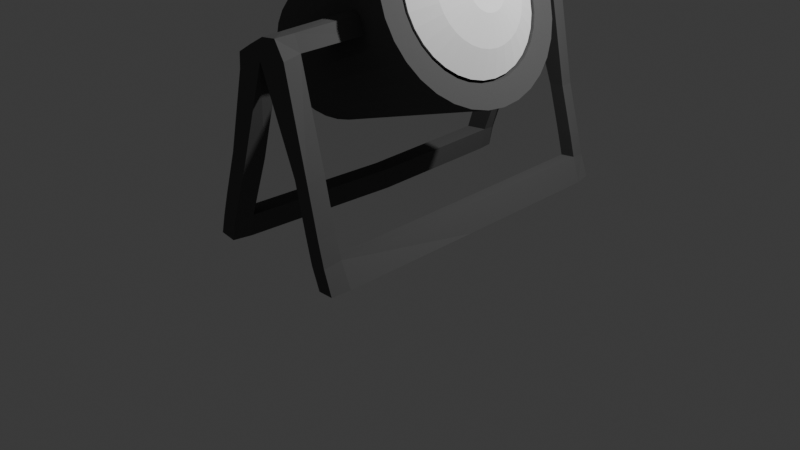 # Source: Light.blend  (saved by Blender 4.1.24; exported with 4.5.12 LTS)
import bpy
from mathutils import Matrix  # noqa: F401  (used for matrix-valued properties, if any)

bpy.ops.wm.read_factory_settings(use_empty=True)
scene = bpy.context.scene
scene.name = 'Scene'

# ---- collections
col_collection = bpy.data.collections.new('Collection'); scene.collection.children.link(col_collection)

# ---- materials (node trees are filled in below, after node groups)
mat_material_001 = bpy.data.materials.new('Material.001')
mat_material_001.use_transparent_shadow = False
mat_material_001.diffuse_color = (0.1164, 0.1164, 0.1164, 1.0)
mat_material_002 = bpy.data.materials.new('Material.002')
mat_material_002.use_transparent_shadow = False
mat_material_002.diffuse_color = (1.0, 1.0, 1.0, 1.0)
mat_material_002.roughness = 0.0
mat_material_002.specular_intensity = 0.0

# ---- material node trees

# ---- world
world_world = bpy.data.worlds.new('World'); scene.world = world_world
world_world.use_nodes = True; world_world.node_tree.nodes.clear()
_N = world_world.node_tree.nodes; _L = world_world.node_tree.links
n0 = _N.new('ShaderNodeOutputWorld'); n0.name = 'World Output'; n0.location = (300, 300)
n1 = _N.new('ShaderNodeBackground'); n1.name = 'Background'; n1.location = (10, 300)
n1.inputs[0].default_value = (0.05088, 0.05088, 0.05088, 1.0)
_L.new(n1.outputs[0], n0.inputs[0])
n0.is_active_output = True
world_world.color = (0.05088, 0.05088, 0.05088)
world_world.use_sun_shadow = False
world_world.sun_shadow_jitter_overblur = 0.0

# ---- cameras
cam_camera = bpy.data.cameras.new('Camera')
cam_camera.clip_end = 100.0
cam_camera.ortho_scale = 7.314

# ---- lights
light_light = bpy.data.lights.new('Light', 'POINT')
light_light.transmission_factor = 0.0
light_light.energy = 1000.0
light_light.shadow_soft_size = 0.1
light_light.shadow_maximum_resolution = 0.006
light_light.use_absolute_resolution = True

# ---- meshes
me_cylinder = bpy.data.meshes.new('Cylinder')
me_cylinder.from_pydata([(-1.804, 0.7137, -0.1058), (-1.804, 0.7715, 1.894), (-1.665, 0.7, -0.1058), (-1.654, 0.7566, 1.894), (-1.531, 0.6594, -0.1058), (-1.509, 0.7127, 1.894), (-1.408, 0.5935, -0.1058), (-1.376, 0.6415, 1.894), (-1.3, 0.5047, -0.1058), (-1.259, 0.5455, 1.894), (-1.211, 0.3965, -0.1058), (-1.163, 0.4286, 1.894), (-1.145, 0.2731, -0.1058), (-1.092, 0.2952, 1.894), (-1.104, 0.1392, -0.1058), (-1.048, 0.1505, 1.894), (-1.091, 4.266e-09, -0.1058), (-1.033, 0.0, 1.894), (-1.104, -0.1392, -0.1058), (-1.048, -0.1505, 1.894), (-1.145, -0.2731, -0.1058), (-1.092, -0.2952, 1.894), (-1.211, -0.3965, -0.1058), (-1.163, -0.4286, 1.894), (-1.3, -0.5047, -0.1058), (-1.259, -0.5455, 1.894), (-1.408, -0.5935, -0.1058), (-1.376, -0.6415, 1.894), (-1.531, -0.6594, -0.1058), (-1.509, -0.7127, 1.894), (-1.665, -0.7, -0.1058), (-1.654, -0.7566, 1.894), (-1.804, -0.7137, -0.1058), (-1.804, -0.7715, 1.894), (-1.944, -0.7, -0.1058), (-1.955, -0.7566, 1.894), (-2.077, -0.6594, -0.1058), (-2.1, -0.7127, 1.894), (-2.201, -0.5935, -0.1058), (-2.233, -0.6415, 1.894), (-2.309, -0.5047, -0.1058), (-2.35, -0.5455, 1.894), (-2.398, -0.3965, -0.1058), (-2.446, -0.4286, 1.894), (-2.464, -0.2731, -0.1058), (-2.517, -0.2952, 1.894), (-2.504, -0.1392, -0.1058), (-2.561, -0.1505, 1.894), (-2.518, 4.266e-09, -0.1058), (-2.576, 0.0, 1.894), (-2.504, 0.1392, -0.1058), (-2.561, 0.1505, 1.894), (-2.464, 0.2731, -0.1058), (-2.517, 0.2952, 1.894), (-2.398, 0.3965, -0.1058), (-2.446, 0.4286, 1.894), (-2.309, 0.5047, -0.1058), (-2.35, 0.5455, 1.894), (-2.201, 0.5935, -0.1058), (-2.233, 0.6415, 1.894), (-2.077, 0.6594, -0.1058), (-2.1, 0.7127, 1.894), (-1.944, 0.7, -0.1058), (-1.955, 0.7566, 1.894), (-1.804, 0.8573, 0.8974), (-1.637, 0.8409, 0.8974), (-1.476, 0.7921, 0.8974), (-1.328, 0.7128, 0.8974), (-1.198, 0.6062, 0.8974), (-1.091, 0.4763, 0.8974), (-1.012, 0.3281, 0.8974), (-0.9634, 0.1673, 0.8974), (-0.947, 2.126e-09, 0.8974), (-0.9634, -0.1673, 0.8974), (-1.012, -0.3281, 0.8974), (-1.091, -0.4763, 0.8974), (-1.198, -0.6062, 0.8974), (-1.328, -0.7128, 0.8974), (-1.476, -0.7921, 0.8974), (-1.637, -0.8409, 0.8974), (-1.804, -0.8573, 0.8974), (-1.972, -0.8409, 0.8974), (-2.132, -0.7921, 0.8974), (-2.281, -0.7128, 0.8974), (-2.411, -0.6062, 0.8974), (-2.517, -0.4763, 0.8974), (-2.596, -0.3281, 0.8974), (-2.645, -0.1673, 0.8974), (-2.662, 2.126e-09, 0.8974), (-2.645, 0.1673, 0.8974), (-2.596, 0.3281, 0.8974), (-2.517, 0.4763, 0.8974), (-2.411, 0.6062, 0.8974), (-2.281, 0.7128, 0.8974), (-2.132, 0.7921, 0.8974), (-1.972, 0.8409, 0.8974), (-1.651, 0.7704, 0.3958), (-1.504, 0.7257, 0.3958), (-1.368, 0.6531, 0.3958), (-1.249, 0.5555, 0.3958), (-1.151, 0.4364, 0.3958), (-1.079, 0.3006, 0.3958), (-1.034, 0.1532, 0.3958), (-1.019, 3.196e-09, 0.3958), (-1.034, -0.1532, 0.3958), (-1.079, -0.3006, 0.3958), (-1.151, -0.4364, 0.3958), (-1.249, -0.5555, 0.3958), (-1.368, -0.6531, 0.3958), (-1.504, -0.7257, 0.3958), (-1.651, -0.7704, 0.3958), (-1.804, -0.7855, 0.3958), (-1.958, -0.7704, 0.3958), (-2.105, -0.7257, 0.3958), (-2.241, -0.6531, 0.3958), (-2.36, -0.5555, 0.3958), (-2.457, -0.4364, 0.3958), (-2.53, -0.3006, 0.3958), (-2.575, -0.1532, 0.3958), (-2.59, 3.196e-09, 0.3958), (-2.575, 0.1532, 0.3958), (-2.53, 0.3006, 0.3958), (-2.457, 0.4364, 0.3958), (-2.36, 0.5555, 0.3958), (-2.241, 0.6531, 0.3958), (-2.105, 0.7257, 0.3958), (-1.958, 0.7704, 0.3958), (-1.804, 0.7855, 0.3958), (-1.804, 0.9287, 1.396), (-1.623, 0.9108, 1.396), (-1.449, 0.858, 1.396), (-1.288, 0.7722, 1.396), (-1.148, 0.6567, 1.396), (-1.032, 0.5159, 1.396), (-0.9463, 0.3554, 1.396), (-0.8935, 0.1812, 1.396), (-0.8756, 1.063e-09, 1.396), (-0.8935, -0.1812, 1.396), (-0.9463, -0.3554, 1.396), (-1.032, -0.5159, 1.396), (-1.148, -0.6567, 1.396), (-1.288, -0.7722, 1.396), (-1.449, -0.858, 1.396), (-1.623, -0.9108, 1.396), (-1.804, -0.9287, 1.396), (-1.985, -0.9108, 1.396), (-2.16, -0.858, 1.396), (-2.32, -0.7722, 1.396), (-2.461, -0.6567, 1.396), (-2.576, -0.5159, 1.396), (-2.662, -0.3554, 1.396), (-2.715, -0.1812, 1.396), (-2.733, 1.063e-09, 1.396), (-2.715, 0.1812, 1.396), (-2.662, 0.3554, 1.396), (-2.576, 0.5159, 1.396), (-2.461, 0.6567, 1.396), (-2.32, 0.7722, 1.396), (-2.16, 0.858, 1.396), (-1.985, 0.9108, 1.396), (-1.96, 1.673, 1.24), (-1.946, 1.616, 0.7412), (-1.801, 1.629, 0.6963), (-1.814, 1.673, 1.045), (-1.805, -1.55, 1.115), (-1.814, -1.497, 0.7236), (-1.973, -1.55, 1.267), (-1.959, -1.48, 0.7685), (-1.609, 0.9808, 1.894), (-1.804, 1.0, 1.894), (-1.422, 0.9239, 1.894), (-1.249, 0.8315, 1.894), (-1.097, 0.7071, 1.894), (-0.9728, 0.5556, 1.894), (-0.8804, 0.3827, 1.894), (-0.8235, 0.1951, 1.894), (-0.8043, 0.0, 1.894), (-0.8235, -0.1951, 1.894), (-0.8804, -0.3827, 1.894), (-0.9728, -0.5556, 1.894), (-1.097, -0.7071, 1.894), (-1.249, -0.8315, 1.894), (-1.422, -0.9239, 1.894), (-1.609, -0.9808, 1.894), (-1.804, -1.0, 1.894), (-1.999, -0.9808, 1.894), (-2.187, -0.9239, 1.894), (-2.36, -0.8315, 1.894), (-2.511, -0.7071, 1.894), (-2.636, -0.5556, 1.894), (-2.728, -0.3827, 1.894), (-2.785, -0.1951, 1.894), (-2.804, 0.0, 1.894), (-2.785, 0.1951, 1.894), (-2.728, 0.3827, 1.894), (-2.636, 0.5556, 1.894), (-2.511, 0.7071, 1.894), (-2.36, 0.8315, 1.894), (-2.187, 0.9239, 1.894), (-1.999, 0.9808, 1.894), (-1.716, 0.4432, 1.341), (-1.804, 0.4519, 1.341), (-1.631, 0.4175, 1.341), (-1.553, 0.3757, 1.341), (-1.485, 0.3195, 1.341), (-1.429, 0.2511, 1.341), (-1.387, 0.1729, 1.341), (-1.361, 0.08816, 1.341), (-1.352, 2.955e-09, 1.341), (-1.361, -0.08816, 1.341), (-1.387, -0.1729, 1.341), (-1.429, -0.2511, 1.341), (-1.485, -0.3195, 1.341), (-1.553, -0.3757, 1.341), (-1.631, -0.4175, 1.341), (-1.716, -0.4432, 1.341), (-1.804, -0.4519, 1.341), (-1.892, -0.4432, 1.341), (-1.977, -0.4175, 1.341), (-2.055, -0.3757, 1.341), (-2.124, -0.3195, 1.341), (-2.18, -0.2511, 1.341), (-2.222, -0.1729, 1.341), (-2.248, -0.08816, 1.341), (-2.256, 2.955e-09, 1.341), (-2.248, 0.08816, 1.341), (-2.222, 0.1729, 1.341), (-2.18, 0.2511, 1.341), (-2.124, 0.3195, 1.341), (-2.055, 0.3757, 1.341), (-1.977, 0.4175, 1.341), (-1.892, 0.4432, 1.341), (-1.704, 0.5024, 1.341), (-1.804, 0.5122, 1.341), (-1.608, 0.4733, 1.341), (-1.52, 0.4259, 1.341), (-1.442, 0.3622, 1.341), (-1.378, 0.2846, 1.341), (-1.331, 0.196, 1.341), (-1.302, 0.09993, 1.341), (-1.292, 2.504e-09, 1.341), (-1.302, -0.09993, 1.341), (-1.331, -0.196, 1.341), (-1.378, -0.2846, 1.341), (-1.442, -0.3622, 1.341), (-1.52, -0.4259, 1.341), (-1.608, -0.4733, 1.341), (-1.704, -0.5024, 1.341), (-1.804, -0.5122, 1.341), (-1.904, -0.5024, 1.341), (-2.0, -0.4733, 1.341), (-2.089, -0.4259, 1.341), (-2.166, -0.3622, 1.341), (-2.23, -0.2846, 1.341), (-2.278, -0.196, 1.341), (-2.307, -0.09993, 1.341), (-2.317, 2.504e-09, 1.341), (-2.307, 0.09993, 1.341), (-2.278, 0.196, 1.341), (-2.23, 0.2846, 1.341), (-2.166, 0.3622, 1.341), (-2.089, 0.4259, 1.341), (-2.0, 0.4733, 1.341), (-1.904, 0.5024, 1.341), (-1.764, 0.1977, 2.105), (-1.803, 0.2016, 2.105), (-1.726, 0.1863, 2.105), (-1.691, 0.1676, 2.105), (-1.661, 0.1426, 2.105), (-1.636, 0.112, 2.105), (-1.617, 0.07715, 2.105), (-1.606, 0.03933, 2.105), (-1.602, 1.754e-09, 2.105), (-1.606, -0.03933, 2.105), (-1.617, -0.07715, 2.105), (-1.636, -0.112, 2.105), (-1.661, -0.1426, 2.105), (-1.691, -0.1676, 2.105), (-1.726, -0.1863, 2.105), (-1.764, -0.1977, 2.105), (-1.803, -0.2016, 2.105), (-1.843, -0.1977, 2.105), (-1.88, -0.1863, 2.105), (-1.915, -0.1676, 2.105), (-1.946, -0.1426, 2.105), (-1.971, -0.112, 2.105), (-1.99, -0.07715, 2.105), (-2.001, -0.03933, 2.105), (-2.005, 3.147e-09, 2.105), (-2.001, 0.03933, 2.105), (-1.99, 0.07715, 2.105), (-1.971, 0.112, 2.105), (-1.946, 0.1426, 2.105), (-1.915, 0.1676, 2.105), (-1.88, 0.1863, 2.105), (-1.843, 0.1977, 2.105), (-1.66, 0.7235, 1.89), (-1.804, 0.7377, 1.89), (-1.522, 0.6815, 1.89), (-1.394, 0.6133, 1.89), (-1.283, 0.5216, 1.89), (-1.191, 0.4098, 1.89), (-1.123, 0.2823, 1.89), (-1.081, 0.1439, 1.89), (-1.067, 3.057e-09, 1.89), (-1.081, -0.1439, 1.89), (-1.123, -0.2823, 1.89), (-1.191, -0.4098, 1.89), (-1.283, -0.5216, 1.89), (-1.394, -0.6133, 1.89), (-1.522, -0.6815, 1.89), (-1.66, -0.7235, 1.89), (-1.804, -0.7377, 1.89), (-1.948, -0.7235, 1.89), (-2.087, -0.6815, 1.89), (-2.214, -0.6133, 1.89), (-2.326, -0.5216, 1.89), (-2.418, -0.4098, 1.89), (-2.486, -0.2823, 1.89), (-2.528, -0.1439, 1.89), (-2.542, 3.057e-09, 1.89), (-2.528, 0.1439, 1.89), (-2.486, 0.2823, 1.89), (-2.418, 0.4098, 1.89), (-2.326, 0.5216, 1.89), (-2.214, 0.6133, 1.89), (-2.087, 0.6815, 1.89), (-1.948, 0.7235, 1.89), (-1.705, 0.4813, 2.02), (-1.801, 0.4907, 2.02), (-1.613, 0.4533, 2.02), (-1.528, 0.408, 2.02), (-1.454, 0.347, 2.02), (-1.393, 0.2726, 2.02), (-1.348, 0.1878, 2.02), (-1.32, 0.09573, 2.02), (-1.31, 3.734e-09, 2.02), (-1.32, -0.09573, 2.02), (-1.348, -0.1878, 2.02), (-1.393, -0.2726, 2.02), (-1.454, -0.347, 2.02), (-1.528, -0.408, 2.02), (-1.613, -0.4533, 2.02), (-1.705, -0.4813, 2.02), (-1.801, -0.4907, 2.02), (-1.897, -0.4813, 2.02), (-1.989, -0.4533, 2.02), (-2.074, -0.408, 2.02), (-2.148, -0.347, 2.02), (-2.209, -0.2726, 2.02), (-2.254, -0.1878, 2.02), (-2.282, -0.09573, 2.02), (-2.292, 4.706e-09, 2.02), (-2.282, 0.09573, 2.02), (-2.254, 0.1878, 2.02), (-2.209, 0.2726, 2.02), (-2.148, 0.347, 2.02), (-2.074, 0.408, 2.02), (-1.989, 0.4533, 2.02), (-1.897, 0.4813, 2.02), (-1.793, -1.746, 1.097), (-1.809, -1.692, 0.6921), (-1.968, -1.746, 1.235), (-1.948, -1.676, 0.7473), (-1.953, 1.85, 1.195), (-1.934, 1.793, 0.707), (-1.794, 1.806, 0.6518), (-1.8, 1.85, 1.014), (-0.4378, 1.652, -0.5307), (0.1962, 1.711, 0.7515), (0.2257, -1.545, 0.865), (-0.4509, -1.474, -0.5033), (0.2063, -1.741, 0.8463), (-0.4598, -1.669, -0.5324), (-0.4382, 1.829, -0.5693), (0.1572, 1.888, 0.7279), (-1.147, -1.486, 0.1621), (-1.155, -1.681, 0.1311), (-0.7735, -1.752, 1.043), (-0.779, -1.557, 1.074), (-0.8224, 1.7, 0.9329), (-0.8158, 1.876, 0.8884), (-1.159, 1.818, 0.08849), (-1.146, 1.641, 0.1318), (-0.3145, 1.705, 0.8393), (-0.3079, 1.882, 0.7948), (-0.795, 1.823, -0.2605), (-0.7942, 1.646, -0.2155), (-0.8026, -1.48, -0.1863), (-0.2795, -1.746, 0.9212), (-0.8023, -1.675, -0.2184), (-0.285, -1.551, 0.9528), (-0.6261, -1.477, -0.3595), (-0.02936, -1.744, 0.8667), (-0.6205, -1.672, -0.3911), (-0.03491, -1.548, 0.8983), (-0.07571, 1.708, 0.79), (-0.06908, 1.885, 0.7455), (-0.6163, 1.826, -0.4268), (-0.623, 1.649, -0.3823), (-1.63, 0.8758, 1.147), (-1.463, 0.825, 1.147), (-1.308, 0.7425, 1.147), (-1.173, 0.6314, 1.147), (-1.062, 0.4961, 1.147), (-0.9793, 0.3417, 1.147), (-0.9285, 0.1742, 1.147), (-0.9113, 1.595e-09, 1.147), (-0.9285, -0.1742, 1.147), (-0.9793, -0.3417, 1.147), (-1.062, -0.4961, 1.147), (-1.173, -0.6314, 1.147), (-1.308, -0.7425, 1.147), (-1.463, -0.825, 1.147), (-1.63, -0.8758, 1.147), (-1.804, -0.893, 1.147), (-1.979, -0.8758, 1.147), (-2.146, -0.825, 1.147), (-2.3, -0.7425, 1.147), (-2.436, -0.6314, 1.147), (-2.547, -0.4961, 1.147), (-2.629, -0.3417, 1.147), (-2.68, -0.1742, 1.147), (-2.697, 1.595e-09, 1.147), (-2.68, 0.1742, 1.147), (-2.629, 0.3417, 1.147), (-2.547, 0.4961, 1.147), (-2.436, 0.6314, 1.147), (-2.3, 0.7425, 1.147), (-2.146, 0.825, 1.147), (-1.979, 0.8758, 1.147), (-1.804, 0.893, 1.147), (-1.953, 1.645, 0.9904), (-0.5041, 0.1862, -0.1137), (-0.59, 0.1893, -0.3203), (-1.966, -1.515, 1.018), (-0.4098, 0.1923, -0.4664), (-1.961, -1.711, 0.9862), (-1.946, 1.821, 0.9459), (-0.3113, 0.1891, -0.266), (-0.3393, 1.682, -0.3303), (-0.3524, -1.51, -0.3029), (-0.3692, -1.705, -0.3258), (-0.3476, 1.858, -0.3627), (-1.018, -1.717, 0.3156), (-1.01, -1.521, 0.3466), (-1.009, 1.67, 0.3163), (-1.021, 1.847, 0.273), (-0.686, 1.676, -0.01814), (-0.6869, 1.853, -0.06312), (-0.6942, -1.711, -0.02101), (-0.6944, -1.516, 0.01102), (-0.5343, -1.708, -0.1846), (-0.5398, -1.513, -0.153), (-0.5374, 1.679, -0.1755), (-0.5307, 1.855, -0.22), (-1.904, 1.676, 1.374), (-1.749, 1.684, 1.348), (-1.744, -1.557, 1.412), (-1.917, -1.548, 1.401), (-1.711, -1.757, 1.429), (-1.915, -1.74, 1.383), (-1.901, 1.856, 1.342), (-1.739, 1.871, 1.303), (0.2764, -1.735, 0.9859), (0.2781, -1.539, 1.012), (0.2486, 1.717, 0.8987), (0.2272, 1.894, 0.8676), (0.02306, -1.737, 1.014), (-0.7404, -1.551, 1.193), (-0.02329, 1.714, 0.9371), (-0.7633, 1.883, 1.036), (-0.7211, -1.746, 1.19), (-0.2464, -1.545, 1.072), (-0.77, 1.706, 1.08), (-0.2555, 1.888, 0.942), (-0.2621, 1.711, 0.9865), (-0.01666, 1.891, 0.8926), (-0.227, -1.74, 1.068), (0.003704, -1.542, 1.018), (0.2652, 0.01149, 0.958), (0.2127, 0.005272, 0.8109), (-0.001066, 0.008562, 0.9939), (-0.05349, 0.002345, 0.8468), (-1.925, 0.9102, 1.517), (-1.744, 0.928, 1.517), (-1.744, -0.9293, 1.517), (-1.925, -0.9114, 1.517)], [], [(128, 169, 168, 129), (129, 168, 170, 130), (130, 170, 171, 131), (131, 171, 172, 132), (132, 172, 173, 133), (133, 173, 174, 134), (134, 174, 175, 135), (135, 175, 176, 136), (136, 176, 177, 137), (137, 177, 178, 138), (138, 178, 179, 139), (139, 179, 180, 140), (140, 180, 181, 141), (141, 181, 182, 142), (142, 182, 183, 143), (143, 183, 184, 144), (144, 184, 185, 145), (145, 185, 186, 146), (146, 186, 187, 147), (147, 187, 188, 148), (148, 188, 189, 149), (149, 189, 190, 150), (150, 190, 191, 151), (151, 191, 192, 152), (152, 192, 193, 153), (153, 193, 194, 154), (154, 194, 195, 155), (155, 195, 196, 156), (156, 196, 197, 157), (157, 197, 198, 158), (51, 49, 256, 257), (158, 198, 199, 159), (159, 199, 169, 128), (0, 2, 4, 6, 8, 10, 12, 14, 16, 18, 20, 22, 24, 26, 28, 30, 32, 34, 36, 38, 40, 42, 44, 46, 48, 50, 52, 54, 56, 58, 60, 62), (126, 95, 64, 127), (125, 94, 95, 126), (124, 93, 94, 125), (123, 92, 93, 124), (122, 91, 92, 123), (121, 90, 91, 122), (120, 89, 90, 121), (119, 88, 89, 120), (118, 87, 88, 119), (117, 86, 87, 118), (116, 85, 86, 117), (115, 84, 85, 116), (114, 83, 84, 115), (113, 82, 83, 114), (112, 81, 82, 113), (111, 80, 81, 112), (110, 79, 80, 111), (109, 78, 79, 110), (108, 77, 78, 109), (107, 76, 77, 108), (106, 75, 76, 107), (105, 74, 75, 106), (104, 73, 74, 105), (103, 72, 73, 104), (102, 71, 72, 103), (101, 70, 71, 102), (100, 69, 70, 101), (99, 68, 69, 100), (98, 67, 68, 99), (97, 66, 67, 98), (96, 65, 66, 97), (127, 64, 65, 96), (0, 127, 96, 2), (2, 96, 97, 4), (4, 97, 98, 6), (6, 98, 99, 8), (8, 99, 100, 10), (10, 100, 101, 12), (12, 101, 102, 14), (14, 102, 103, 16), (16, 103, 104, 18), (18, 104, 105, 20), (20, 105, 106, 22), (22, 106, 107, 24), (24, 107, 108, 26), (26, 108, 109, 28), (28, 109, 110, 30), (30, 110, 111, 32), (32, 111, 112, 34), (34, 112, 113, 36), (36, 113, 114, 38), (38, 114, 115, 40), (40, 115, 116, 42), (42, 116, 117, 44), (44, 117, 118, 46), (46, 118, 119, 48), (48, 119, 120, 50), (50, 120, 121, 52), (52, 121, 122, 54), (54, 122, 123, 56), (56, 123, 124, 58), (58, 124, 125, 60), (60, 125, 126, 62), (62, 126, 127, 0), (430, 159, 160, 432), (429, 158, 159, 430), (428, 157, 158, 429), (427, 156, 157, 428), (426, 155, 156, 427), (425, 154, 155, 426), (424, 153, 154, 425), (423, 152, 153, 424), (422, 151, 152, 423), (421, 150, 151, 422), (420, 149, 150, 421), (419, 148, 149, 420), (418, 147, 148, 419), (417, 146, 147, 418), (416, 145, 146, 417), (415, 144, 164), (414, 143, 144, 415), (413, 142, 143, 414), (412, 141, 142, 413), (411, 140, 141, 412), (410, 139, 140, 411), (409, 138, 139, 410), (408, 137, 138, 409), (407, 136, 137, 408), (406, 135, 136, 407), (405, 134, 135, 406), (404, 133, 134, 405), (403, 132, 133, 404), (402, 131, 132, 403), (401, 130, 131, 402), (400, 129, 130, 401), (431, 128, 129, 400), (432, 160, 364, 438), (431, 64, 162, 163), (64, 95, 161, 162), (160, 159, 484, 456), (380, 384, 476, 474), (81, 80, 165, 167), (145, 166, 459, 487), (416, 81, 167, 435), (1, 3, 168, 169), (3, 5, 170, 168), (5, 7, 171, 170), (7, 9, 172, 171), (9, 11, 173, 172), (11, 13, 174, 173), (13, 15, 175, 174), (15, 17, 176, 175), (17, 19, 177, 176), (19, 21, 178, 177), (21, 23, 179, 178), (23, 25, 180, 179), (25, 27, 181, 180), (27, 29, 182, 181), (29, 31, 183, 182), (31, 33, 184, 183), (33, 35, 185, 184), (35, 37, 186, 185), (37, 39, 187, 186), (39, 41, 188, 187), (41, 43, 189, 188), (43, 45, 190, 189), (45, 47, 191, 190), (47, 49, 192, 191), (49, 51, 193, 192), (51, 53, 194, 193), (53, 55, 195, 194), (55, 57, 196, 195), (57, 59, 197, 196), (59, 61, 198, 197), (61, 63, 199, 198), (63, 1, 169, 199), (215, 214, 310, 311), (25, 23, 243, 244), (53, 51, 257, 258), (27, 25, 244, 245), (55, 53, 258, 259), (29, 27, 245, 246), (3, 1, 233, 232), (57, 55, 259, 260), (31, 29, 246, 247), (5, 3, 232, 234), (59, 57, 260, 261), (33, 31, 247, 248), (7, 5, 234, 235), (61, 59, 261, 262), (35, 33, 248, 249), (9, 7, 235, 236), (63, 61, 262, 263), (37, 35, 249, 250), (11, 9, 236, 237), (1, 63, 263, 233), (39, 37, 250, 251), (13, 11, 237, 238), (41, 39, 251, 252), (15, 13, 238, 239), (43, 41, 252, 253), (17, 15, 239, 240), (45, 43, 253, 254), (19, 17, 240, 241), (47, 45, 254, 255), (21, 19, 241, 242), (49, 47, 255, 256), (23, 21, 242, 243), (201, 200, 232, 233), (200, 202, 234, 232), (202, 203, 235, 234), (203, 204, 236, 235), (204, 205, 237, 236), (205, 206, 238, 237), (206, 207, 239, 238), (207, 208, 240, 239), (208, 209, 241, 240), (209, 210, 242, 241), (210, 211, 243, 242), (211, 212, 244, 243), (212, 213, 245, 244), (213, 214, 246, 245), (214, 215, 247, 246), (215, 216, 248, 247), (216, 217, 249, 248), (217, 218, 250, 249), (218, 219, 251, 250), (219, 220, 252, 251), (220, 221, 253, 252), (221, 222, 254, 253), (222, 223, 255, 254), (223, 224, 256, 255), (224, 225, 257, 256), (225, 226, 258, 257), (226, 227, 259, 258), (227, 228, 260, 259), (228, 229, 261, 260), (229, 230, 262, 261), (230, 231, 263, 262), (231, 201, 233, 263), (264, 265, 295, 294, 293, 292, 291, 290, 289, 288, 287, 286, 285, 284, 283, 282, 281, 280, 279, 278, 277, 276, 275, 274, 273, 272, 271, 270, 269, 268, 267, 266), (202, 200, 296, 298), (229, 228, 324, 325), (216, 215, 311, 312), (203, 202, 298, 299), (230, 229, 325, 326), (217, 216, 312, 313), (204, 203, 299, 300), (231, 230, 326, 327), (218, 217, 313, 314), (205, 204, 300, 301), (201, 231, 327, 297), (219, 218, 314, 315), (206, 205, 301, 302), (220, 219, 315, 316), (207, 206, 302, 303), (221, 220, 316, 317), (208, 207, 303, 304), (222, 221, 317, 318), (209, 208, 304, 305), (223, 222, 318, 319), (210, 209, 305, 306), (224, 223, 319, 320), (211, 210, 306, 307), (225, 224, 320, 321), (212, 211, 307, 308), (226, 225, 321, 322), (213, 212, 308, 309), (227, 226, 322, 323), (214, 213, 309, 310), (200, 201, 297, 296), (228, 227, 323, 324), (329, 328, 296, 297), (328, 330, 298, 296), (330, 331, 299, 298), (331, 332, 300, 299), (332, 333, 301, 300), (333, 334, 302, 301), (334, 335, 303, 302), (335, 336, 304, 303), (336, 337, 305, 304), (337, 338, 306, 305), (338, 339, 307, 306), (339, 340, 308, 307), (340, 341, 309, 308), (341, 342, 310, 309), (342, 343, 311, 310), (343, 344, 312, 311), (344, 345, 313, 312), (345, 346, 314, 313), (346, 347, 315, 314), (347, 348, 316, 315), (348, 349, 317, 316), (349, 350, 318, 317), (350, 351, 319, 318), (351, 352, 320, 319), (352, 353, 321, 320), (353, 354, 322, 321), (354, 355, 323, 322), (355, 356, 324, 323), (356, 357, 325, 324), (357, 358, 326, 325), (358, 359, 327, 326), (359, 329, 297, 327), (265, 264, 328, 329), (264, 266, 330, 328), (266, 267, 331, 330), (267, 268, 332, 331), (268, 269, 333, 332), (269, 270, 334, 333), (270, 271, 335, 334), (271, 272, 336, 335), (272, 273, 337, 336), (273, 274, 338, 337), (274, 275, 339, 338), (275, 276, 340, 339), (276, 277, 341, 340), (277, 278, 342, 341), (278, 279, 343, 342), (279, 280, 344, 343), (280, 281, 345, 344), (281, 282, 346, 345), (282, 283, 347, 346), (283, 284, 348, 347), (284, 285, 349, 348), (285, 286, 350, 349), (286, 287, 351, 350), (287, 288, 352, 351), (288, 289, 353, 352), (289, 290, 354, 353), (290, 291, 355, 354), (291, 292, 356, 355), (292, 293, 357, 356), (293, 294, 358, 357), (294, 295, 359, 358), (295, 265, 329, 359), (360, 362, 437), (435, 167, 363, 437), (167, 165, 361, 363), (438, 364, 367), (362, 360, 460, 461), (162, 161, 365, 366), (394, 392, 371, 373), (440, 368, 374, 443), (163, 380, 474, 457), (399, 398, 374, 368), (452, 394, 373, 442), (440, 454, 433, 439), (360, 361, 377, 444), (361, 165, 376, 377), (163, 162, 383, 446), (162, 366, 382, 383), (465, 370, 481, 480), (446, 383, 387, 448), (383, 382, 386, 387), (369, 375, 467, 466), (444, 377, 390, 450), (377, 376, 388, 390), (395, 391, 473, 479), (450, 390, 394, 452), (390, 388, 392, 394), (381, 367, 463, 471), (448, 387, 399, 454), (387, 386, 398, 399), (375, 397, 477, 467), (386, 449, 455, 398), (388, 451, 453, 392), (376, 445, 451, 388), (382, 447, 449, 386), (366, 367, 447, 382), (165, 164, 445, 376), (371, 392, 434, 436), (398, 455, 443, 374), (371, 441, 442, 373), (365, 438, 367, 366), (166, 435, 437, 362), (361, 360, 437, 363), (145, 416, 435, 166), (128, 431, 163), (161, 432, 438, 365), (64, 431, 400, 65), (65, 400, 401, 66), (66, 401, 402, 67), (67, 402, 403, 68), (68, 403, 404, 69), (69, 404, 405, 70), (70, 405, 406, 71), (71, 406, 407, 72), (72, 407, 408, 73), (73, 408, 409, 74), (74, 409, 410, 75), (75, 410, 411, 76), (76, 411, 412, 77), (77, 412, 413, 78), (78, 413, 414, 79), (79, 414, 415, 80), (80, 415, 164, 165), (81, 416, 417, 82), (82, 417, 418, 83), (83, 418, 419, 84), (84, 419, 420, 85), (85, 420, 421, 86), (86, 421, 422, 87), (87, 422, 423, 88), (88, 423, 424, 89), (89, 424, 425, 90), (90, 425, 426, 91), (91, 426, 427, 92), (92, 427, 428, 93), (93, 428, 429, 94), (94, 429, 430, 95), (95, 430, 432, 161), (458, 459, 461, 460), (479, 468, 464, 465), (456, 457, 463, 462), (477, 470, 466, 467), (458, 460, 472, 469), (463, 457, 474, 471), (471, 474, 476, 475), (469, 472, 478, 473), (473, 478, 468, 479), (475, 476, 470, 477), (367, 364, 462, 463), (393, 372, 464, 468), (385, 381, 471, 475), (166, 362, 461, 459), (372, 370, 465, 464), (360, 378, 472, 460), (397, 385, 475, 477), (364, 160, 456, 462), (379, 164, 458, 469), (378, 389, 478, 472), (384, 396, 470, 476), (391, 379, 469, 473), (389, 393, 468, 478), (369, 466, 480, 481), (375, 369, 396, 397), (397, 396, 384, 385), (385, 384, 380, 381), (381, 380, 163, 367), (454, 399, 434, 433), (447, 367, 163, 446), (449, 447, 446, 448), (455, 449, 448, 454), (440, 443, 455, 454), (486, 487, 459, 458), (379, 378, 360, 164), (391, 389, 378, 379), (395, 393, 389, 391), (372, 393, 395, 370), (442, 441, 453, 452), (453, 451, 450, 452), (451, 445, 444, 450), (445, 164, 360, 444), (479, 465, 480, 482), (395, 479, 482, 483), (370, 395, 483, 481), (470, 396, 483, 482), (466, 470, 482, 480), (396, 369, 481, 483), (399, 368, 436, 434), (368, 440, 439, 436), (484, 485, 457, 456), (392, 453, 433, 434), (441, 371, 436, 439), (453, 441, 439, 433), (166, 164, 458, 459), (128, 163, 457, 485), (144, 145, 487, 486), (163, 160, 456, 457), (164, 144, 486, 458), (159, 128, 485, 484)])
me_cylinder.polygons.foreach_set('material_index', [0, 0, 0, 0, 0, 0, 0, 0, 0, 0, 0, 0, 0, 0, 0, 0, 0, 0, 0, 0, 0, 0, 0, 0, 0, 0, 0, 0, 0, 0, 0, 0, 0, 0, 0, 0, 0, 0, 0, 0, 0, 0, 0, 0, 0, 0, 0, 0, 0, 0, 0, 0, 0, 0, 0, 0, 0, 0, 0, 0, 0, 0, 0, 0, 0, 0, 0, 0, 0, 0, 0, 0, 0, 0, 0, 0, 0, 0, 0, 0, 0, 0, 0, 0, 0, 0, 0, 0, 0, 0, 0, 0, 0, 0, 0, 0, 0, 0, 0, 0, 0, 0, 0, 0, 0, 0, 0, 0, 0, 0, 0, 0, 0, 0, 0, 0, 0, 0, 0, 0, 0, 0, 0, 0, 0, 0, 0, 0, 0, 0, 0, 0, 0, 0, 0, 0, 0, 0, 0, 0, 0, 0, 0, 0, 0, 0, 0, 0, 0, 0, 0, 0, 0, 0, 0, 0, 0, 0, 0, 0, 0, 0, 0, 0, 0, 0, 0, 0, 0, 0, 1, 0, 0, 0, 0, 0, 0, 0, 0, 0, 0, 0, 0, 0, 0, 0, 0, 0, 0, 0, 0, 0, 0, 0, 0, 0, 0, 0, 0, 0, 0, 0, 0, 0, 0, 0, 0, 0, 0, 0, 0, 0, 0, 0, 0, 0, 0, 0, 0, 0, 0, 0, 0, 0, 0, 0, 0, 0, 0, 0, 0, 0, 0, 0, 1, 1, 1, 1, 1, 1, 1, 1, 1, 1, 1, 1, 1, 1, 1, 1, 1, 1, 1, 1, 1, 1, 1, 1, 1, 1, 1, 1, 1, 1, 1, 1, 1, 1, 1, 1, 1, 1, 1, 1, 1, 1, 1, 1, 1, 1, 1, 1, 1, 1, 1, 1, 1, 1, 1, 1, 1, 1, 1, 1, 1, 1, 1, 1, 1, 1, 1, 1, 1, 1, 1, 1, 1, 1, 1, 1, 1, 1, 1, 1, 1, 1, 1, 1, 1, 1, 1, 1, 1, 1, 1, 1, 1, 1, 1, 1, 0, 0, 0, 0, 0, 0, 0, 0, 0, 0, 0, 0, 0, 0, 0, 0, 0, 0, 0, 0, 0, 0, 0, 0, 0, 0, 0, 0, 0, 0, 0, 0, 0, 0, 0, 0, 0, 0, 0, 0, 0, 0, 0, 0, 0, 0, 0, 0, 0, 0, 0, 0, 0, 0, 0, 0, 0, 0, 0, 0, 0, 0, 0, 0, 0, 0, 0, 0, 0, 0, 0, 0, 0, 0, 0, 0, 0, 0, 0, 0, 0, 0, 0, 0, 0, 0, 0, 0, 0, 0, 0, 0, 0, 0, 0, 0, 0, 0, 0, 0, 0, 0, 0, 0, 0, 0, 0, 0, 0, 0, 0, 0, 0, 0, 0, 0, 0, 0, 0, 0, 0, 0, 0, 0, 0, 0, 0, 0, 0, 0, 0, 0, 0, 0, 0, 0])
_uv = me_cylinder.uv_layers.new(name='UVMap')
_uv.uv.foreach_set('vector', [1.0, 0.8754, 1.0, 1.0, 0.9688, 1.0, 0.9688, 0.8754, 0.9688, 0.8754, 0.9688, 1.0, 0.9375, 1.0, 0.9375, 0.8754, 0.9375, 0.8754, 0.9375, 1.0, 0.9062, 1.0, 0.9063, 0.8754, 0.9063, 0.8754, 0.9062, 1.0, 0.875, 1.0, 0.875, 0.8754, 0.875, 0.8754, 0.875, 1.0, 0.8438, 1.0, 0.8438, 0.8754, 0.8438, 0.8754, 0.8438, 1.0, 0.8125, 1.0, 0.8125, 0.8754, 0.8125, 0.8754, 0.8125, 1.0, 0.7812, 1.0, 0.7813, 0.8754, 0.7813, 0.8754, 0.7812, 1.0, 0.75, 1.0, 0.75, 0.8754, 0.75, 0.8754, 0.75, 1.0, 0.7188, 1.0, 0.7188, 0.8754, 0.7188, 0.8754, 0.7188, 1.0, 0.6875, 1.0, 0.6875, 0.8754, 0.6875, 0.8754, 0.6875, 1.0, 0.6562, 1.0, 0.6562, 0.8754, 0.6562, 0.8754, 0.6562, 1.0, 0.625, 1.0, 0.625, 0.8754, 0.625, 0.8754, 0.625, 1.0, 0.5938, 1.0, 0.5938, 0.8754, 0.5938, 0.8754, 0.5938, 1.0, 0.5625, 1.0, 0.5625, 0.8754, 0.5625, 0.8754, 0.5625, 1.0, 0.5312, 1.0, 0.5312, 0.8754, 0.5312, 0.8754, 0.5312, 1.0, 0.5, 1.0, 0.5, 0.8754, 0.5, 0.8754, 0.5, 1.0, 0.4688, 1.0, 0.4688, 0.8754, 0.4688, 0.8754, 0.4688, 1.0, 0.4375, 1.0, 0.4375, 0.8754, 0.4375, 0.8754, 0.4375, 1.0, 0.4062, 1.0, 0.4063, 0.8754, 0.4063, 0.8754, 0.4062, 1.0, 0.375, 1.0, 0.375, 0.8754, 0.375, 0.8754, 0.375, 1.0, 0.3438, 1.0, 0.3438, 0.8754, 0.3438, 0.8754, 0.3438, 1.0, 0.3125, 1.0, 0.3125, 0.8754, 0.3125, 0.8754, 0.3125, 1.0, 0.2812, 1.0, 0.2813, 0.8754, 0.2813, 0.8754, 0.2812, 1.0, 0.25, 1.0, 0.25, 0.8754, 0.25, 0.8754, 0.25, 1.0, 0.2188, 1.0, 0.2188, 0.8754, 0.2188, 0.8754, 0.2188, 1.0, 0.1875, 1.0, 0.1875, 0.8754, 0.1875, 0.8754, 0.1875, 1.0, 0.1562, 1.0, 0.1563, 0.8754, 0.1563, 0.8754, 0.1562, 1.0, 0.125, 1.0, 0.125, 0.8754, 0.125, 0.8754, 0.125, 1.0, 0.09375, 1.0, 0.09375, 0.8754, 0.09375, 0.8754, 0.09375, 1.0, 0.0625, 1.0, 0.0625, 0.8754, 0.0684, 0.2861, 0.06485, 0.25, 0.06485, 0.25, 0.0684, 0.2861, 0.0625, 0.8754, 0.0625, 1.0, 0.03125, 1.0, 0.03125, 0.8754, 0.03125, 0.8754, 0.03125, 1.0, 0.0, 1.0, 0.0, 0.8754, 0.75, 0.49, 0.7968, 0.4854, 0.8418, 0.4717, 0.8833, 0.4496, 0.9197, 0.4197, 0.9496, 0.3833, 0.9717, 0.3418, 0.9854, 0.2968, 0.99, 0.25, 0.9854, 0.2032, 0.9717, 0.1582, 0.9496, 0.1167, 0.9197, 0.08029, 0.8833, 0.05045, 0.8418, 0.02827, 0.7968, 0.01461, 0.75, 0.01, 0.7032, 0.01461, 0.6582, 0.02827, 0.6167, 0.05045, 0.5803, 0.08029, 0.5504, 0.1167, 0.5283, 0.1582, 0.5146, 0.2032, 0.51, 0.25, 0.5146, 0.2968, 0.5283, 0.3418, 0.5504, 0.3833, 0.5803, 0.4197, 0.6167, 0.4496, 0.6582, 0.4717, 0.7032, 0.4854, 0.03125, 0.6254, 0.03125, 0.7508, 0.0, 0.7508, 0.0, 0.6254, 0.0625, 0.6254, 0.0625, 0.7508, 0.03125, 0.7508, 0.03125, 0.6254, 0.09375, 0.6254, 0.09375, 0.7508, 0.0625, 0.7508, 0.0625, 0.6254, 0.125, 0.6254, 0.125, 0.7508, 0.09375, 0.7508, 0.09375, 0.6254, 0.1562, 0.6254, 0.1562, 0.7508, 0.125, 0.7508, 0.125, 0.6254, 0.1875, 0.6254, 0.1875, 0.7508, 0.1562, 0.7508, 0.1562, 0.6254, 0.2188, 0.6254, 0.2188, 0.7508, 0.1875, 0.7508, 0.1875, 0.6254, 0.25, 0.6254, 0.25, 0.7508, 0.2188, 0.7508, 0.2188, 0.6254, 0.2812, 0.6254, 0.2812, 0.7508, 0.25, 0.7508, 0.25, 0.6254, 0.3125, 0.6254, 0.3125, 0.7508, 0.2812, 0.7508, 0.2812, 0.6254, 0.3438, 0.6254, 0.3437, 0.7508, 0.3125, 0.7508, 0.3125, 0.6254, 0.375, 0.6254, 0.375, 0.7508, 0.3437, 0.7508, 0.3438, 0.6254, 0.4062, 0.6254, 0.4062, 0.7508, 0.375, 0.7508, 0.375, 0.6254, 0.4375, 0.6254, 0.4375, 0.7508, 0.4062, 0.7508, 0.4062, 0.6254, 0.4688, 0.6254, 0.4688, 0.7508, 0.4375, 0.7508, 0.4375, 0.6254, 0.5, 0.6254, 0.5, 0.7508, 0.4688, 0.7508, 0.4688, 0.6254, 0.5312, 0.6254, 0.5313, 0.7508, 0.5, 0.7508, 0.5, 0.6254, 0.5625, 0.6254, 0.5625, 0.7508, 0.5313, 0.7508, 0.5312, 0.6254, 0.5938, 0.6254, 0.5938, 0.7508, 0.5625, 0.7508, 0.5625, 0.6254, 0.625, 0.6254, 0.625, 0.7508, 0.5938, 0.7508, 0.5938, 0.6254, 0.6562, 0.6254, 0.6562, 0.7508, 0.625, 0.7508, 0.625, 0.6254, 0.6875, 0.6254, 0.6875, 0.7508, 0.6562, 0.7508, 0.6562, 0.6254, 0.7188, 0.6254, 0.7188, 0.7508, 0.6875, 0.7508, 0.6875, 0.6254, 0.75, 0.6254, 0.75, 0.7508, 0.7188, 0.7508, 0.7188, 0.6254, 0.7812, 0.6254, 0.7813, 0.7508, 0.75, 0.7508, 0.75, 0.6254, 0.8125, 0.6254, 0.8125, 0.7508, 0.7813, 0.7508, 0.7812, 0.6254, 0.8438, 0.6254, 0.8438, 0.7508, 0.8125, 0.7508, 0.8125, 0.6254, 0.875, 0.6254, 0.875, 0.7508, 0.8438, 0.7508, 0.8438, 0.6254, 0.9062, 0.6254, 0.9062, 0.7508, 0.875, 0.7508, 0.875, 0.6254, 0.9375, 0.6254, 0.9375, 0.7508, 0.9062, 0.7508, 0.9062, 0.6254, 0.9688, 0.6254, 0.9688, 0.7508, 0.9375, 0.7508, 0.9375, 0.6254, 1.0, 0.6254, 1.0, 0.7508, 0.9688, 0.7508, 0.9688, 0.6254, 1.0, 0.5, 1.0, 0.6254, 0.9688, 0.6254, 0.9688, 0.5, 0.9688, 0.5, 0.9688, 0.6254, 0.9375, 0.6254, 0.9375, 0.5, 0.9375, 0.5, 0.9375, 0.6254, 0.9062, 0.6254, 0.9062, 0.5, 0.9062, 0.5, 0.9062, 0.6254, 0.875, 0.6254, 0.875, 0.5, 0.875, 0.5, 0.875, 0.6254, 0.8438, 0.6254, 0.8438, 0.5, 0.8438, 0.5, 0.8438, 0.6254, 0.8125, 0.6254, 0.8125, 0.5, 0.8125, 0.5, 0.8125, 0.6254, 0.7812, 0.6254, 0.7812, 0.5, 0.7812, 0.5, 0.7812, 0.6254, 0.75, 0.6254, 0.75, 0.5, 0.75, 0.5, 0.75, 0.6254, 0.7188, 0.6254, 0.7188, 0.5, 0.7188, 0.5, 0.7188, 0.6254, 0.6875, 0.6254, 0.6875, 0.5, 0.6875, 0.5, 0.6875, 0.6254, 0.6562, 0.6254, 0.6562, 0.5, 0.6562, 0.5, 0.6562, 0.6254, 0.625, 0.6254, 0.625, 0.5, 0.625, 0.5, 0.625, 0.6254, 0.5938, 0.6254, 0.5938, 0.5, 0.5938, 0.5, 0.5938, 0.6254, 0.5625, 0.6254, 0.5625, 0.5, 0.5625, 0.5, 0.5625, 0.6254, 0.5312, 0.6254, 0.5312, 0.5, 0.5312, 0.5, 0.5312, 0.6254, 0.5, 0.6254, 0.5, 0.5, 0.5, 0.5, 0.5, 0.6254, 0.4688, 0.6254, 0.4688, 0.5, 0.4688, 0.5, 0.4688, 0.6254, 0.4375, 0.6254, 0.4375, 0.5, 0.4375, 0.5, 0.4375, 0.6254, 0.4062, 0.6254, 0.4062, 0.5, 0.4062, 0.5, 0.4062, 0.6254, 0.375, 0.6254, 0.375, 0.5, 0.375, 0.5, 0.375, 0.6254, 0.3438, 0.6254, 0.3438, 0.5, 0.3438, 0.5, 0.3438, 0.6254, 0.3125, 0.6254, 0.3125, 0.5, 0.3125, 0.5, 0.3125, 0.6254, 0.2812, 0.6254, 0.2812, 0.5, 0.2812, 0.5, 0.2812, 0.6254, 0.25, 0.6254, 0.25, 0.5, 0.25, 0.5, 0.25, 0.6254, 0.2188, 0.6254, 0.2188, 0.5, 0.2188, 0.5, 0.2188, 0.6254, 0.1875, 0.6254, 0.1875, 0.5, 0.1875, 0.5, 0.1875, 0.6254, 0.1562, 0.6254, 0.1562, 0.5, 0.1562, 0.5, 0.1562, 0.6254, 0.125, 0.6254, 0.125, 0.5, 0.125, 0.5, 0.125, 0.6254, 0.09375, 0.6254, 0.09375, 0.5, 0.09375, 0.5, 0.09375, 0.6254, 0.0625, 0.6254, 0.0625, 0.5, 0.0625, 0.5, 0.0625, 0.6254, 0.03125, 0.6254, 0.03125, 0.5, 0.03125, 0.5, 0.03125, 0.6254, 0.0, 0.6254, 0.0, 0.5, 0.03125, 0.8131, 0.03125, 0.8754, 0.03125, 0.8754, 0.03125, 0.8131, 0.0625, 0.8131, 0.0625, 0.8754, 0.03125, 0.8754, 0.03125, 0.8131, 0.09375, 0.8131, 0.09375, 0.8754, 0.0625, 0.8754, 0.0625, 0.8131, 0.125, 0.8131, 0.125, 0.8754, 0.09375, 0.8754, 0.09375, 0.8131, 0.1562, 0.8131, 0.1563, 0.8754, 0.125, 0.8754, 0.125, 0.8131, 0.1875, 0.8131, 0.1875, 0.8754, 0.1563, 0.8754, 0.1562, 0.8131, 0.2188, 0.8131, 0.2188, 0.8754, 0.1875, 0.8754, 0.1875, 0.8131, 0.25, 0.8131, 0.25, 0.8754, 0.2188, 0.8754, 0.2188, 0.8131, 0.2812, 0.8131, 0.2813, 0.8754, 0.25, 0.8754, 0.25, 0.8131, 0.3125, 0.8131, 0.3125, 0.8754, 0.2813, 0.8754, 0.2812, 0.8131, 0.3438, 0.8131, 0.3438, 0.8754, 0.3125, 0.8754, 0.3125, 0.8131, 0.375, 0.8131, 0.375, 0.8754, 0.3438, 0.8754, 0.3438, 0.8131, 0.4062, 0.8131, 0.4063, 0.8754, 0.375, 0.8754, 0.375, 0.8131, 0.4375, 0.8131, 0.4375, 0.8754, 0.4063, 0.8754, 0.4062, 0.8131, 0.4688, 0.8131, 0.4688, 0.8754, 0.4375, 0.8754, 0.4375, 0.8131, 0.5, 0.8131, 0.5, 0.8754, 0.5, 0.8131, 0.5312, 0.8131, 0.5312, 0.8754, 0.5, 0.8754, 0.5, 0.8131, 0.5625, 0.8131, 0.5625, 0.8754, 0.5312, 0.8754, 0.5312, 0.8131, 0.5938, 0.8131, 0.5938, 0.8754, 0.5625, 0.8754, 0.5625, 0.8131, 0.625, 0.8131, 0.625, 0.8754, 0.5938, 0.8754, 0.5938, 0.8131, 0.6562, 0.8131, 0.6562, 0.8754, 0.625, 0.8754, 0.625, 0.8131, 0.6875, 0.8131, 0.6875, 0.8754, 0.6562, 0.8754, 0.6562, 0.8131, 0.7188, 0.8131, 0.7188, 0.8754, 0.6875, 0.8754, 0.6875, 0.8131, 0.75, 0.8131, 0.75, 0.8754, 0.7188, 0.8754, 0.7188, 0.8131, 0.7813, 0.8131, 0.7813, 0.8754, 0.75, 0.8754, 0.75, 0.8131, 0.8125, 0.8131, 0.8125, 0.8754, 0.7813, 0.8754, 0.7813, 0.8131, 0.8438, 0.8131, 0.8438, 0.8754, 0.8125, 0.8754, 0.8125, 0.8131, 0.875, 0.8131, 0.875, 0.8754, 0.8438, 0.8754, 0.8438, 0.8131, 0.9062, 0.8131, 0.9063, 0.8754, 0.875, 0.8754, 0.875, 0.8131, 0.9375, 0.8131, 0.9375, 0.8754, 0.9063, 0.8754, 0.9062, 0.8131, 0.9687, 0.8131, 0.9688, 0.8754, 0.9375, 0.8754, 0.9375, 0.8131, 1.0, 0.8131, 1.0, 0.8754, 0.9688, 0.8754, 0.9687, 0.8131, 0.03125, 0.8131, 0.03125, 0.8754, 0.03125, 0.8754, 0.03125, 0.8131, 1.0, 0.8131, 1.0, 0.7508, 1.0, 0.7508, 1.0, 0.8131, 0.0, 0.7508, 0.03125, 0.7508, 0.03125, 0.7508, 0.0, 0.7508, 0.03125, 0.8754, 0.03125, 0.8754, 0.03125, 0.8754, 0.03125, 0.8754, 1.0, 0.8754, 1.0, 0.8754, 1.0, 0.8754, 1.0, 0.8754, 0.4688, 0.7508, 0.5, 0.7508, 0.5, 0.7508, 0.4688, 0.7508, 0.4688, 0.8754, 0.4688, 0.8754, 0.4688, 0.8754, 0.4688, 0.8754, 0.4688, 0.8131, 0.4688, 0.7508, 0.4688, 0.7508, 0.4688, 0.8131, 0.25, 0.4352, 0.2861, 0.4316, 0.2968, 0.4854, 0.25, 0.49, 0.2861, 0.4316, 0.3209, 0.4211, 0.3418, 0.4717, 0.2968, 0.4854, 0.3209, 0.4211, 0.3529, 0.4039, 0.3833, 0.4496, 0.3418, 0.4717, 0.3529, 0.4039, 0.3809, 0.3809, 0.4197, 0.4197, 0.3833, 0.4496, 0.3809, 0.3809, 0.4039, 0.3529, 0.4496, 0.3833, 0.4197, 0.4197, 0.4039, 0.3529, 0.4211, 0.3209, 0.4717, 0.3418, 0.4496, 0.3833, 0.4211, 0.3209, 0.4316, 0.2861, 0.4854, 0.2968, 0.4717, 0.3418, 0.4316, 0.2861, 0.4352, 0.25, 0.49, 0.25, 0.4854, 0.2968, 0.4352, 0.25, 0.4316, 0.2139, 0.4854, 0.2032, 0.49, 0.25, 0.4316, 0.2139, 0.4211, 0.1791, 0.4717, 0.1582, 0.4854, 0.2032, 0.4211, 0.1791, 0.4039, 0.1471, 0.4496, 0.1167, 0.4717, 0.1582, 0.4039, 0.1471, 0.3809, 0.1191, 0.4197, 0.08029, 0.4496, 0.1167, 0.3809, 0.1191, 0.3529, 0.09605, 0.3833, 0.05045, 0.4197, 0.08029, 0.3529, 0.09605, 0.3209, 0.07894, 0.3418, 0.02827, 0.3833, 0.05045, 0.3209, 0.07894, 0.2861, 0.0684, 0.2968, 0.01461, 0.3418, 0.02827, 0.2861, 0.0684, 0.25, 0.06485, 0.25, 0.01, 0.2968, 0.01461, 0.25, 0.06485, 0.2139, 0.0684, 0.2032, 0.01461, 0.25, 0.01, 0.2139, 0.0684, 0.1791, 0.07894, 0.1582, 0.02827, 0.2032, 0.01461, 0.1791, 0.07894, 0.1471, 0.09605, 0.1167, 0.05045, 0.1582, 0.02827, 0.1471, 0.09605, 0.1191, 0.1191, 0.08029, 0.08029, 0.1167, 0.05045, 0.1191, 0.1191, 0.09605, 0.1471, 0.05045, 0.1167, 0.08029, 0.08029, 0.09605, 0.1471, 0.07894, 0.1791, 0.02827, 0.1582, 0.05045, 0.1167, 0.07894, 0.1791, 0.0684, 0.2139, 0.01461, 0.2032, 0.02827, 0.1582, 0.0684, 0.2139, 0.06485, 0.25, 0.01, 0.25, 0.01461, 0.2032, 0.06485, 0.25, 0.0684, 0.2861, 0.01461, 0.2968, 0.01, 0.25, 0.0684, 0.2861, 0.07894, 0.3209, 0.02827, 0.3418, 0.01461, 0.2968, 0.07894, 0.3209, 0.09605, 0.3529, 0.05045, 0.3833, 0.02827, 0.3418, 0.09605, 0.3529, 0.1191, 0.3809, 0.08029, 0.4197, 0.05045, 0.3833, 0.1191, 0.3809, 0.1471, 0.4039, 0.1167, 0.4496, 0.08029, 0.4197, 0.1471, 0.4039, 0.1791, 0.4211, 0.1582, 0.4717, 0.1167, 0.4496, 0.1791, 0.4211, 0.2139, 0.4316, 0.2032, 0.4854, 0.1582, 0.4717, 0.2139, 0.4316, 0.25, 0.4352, 0.25, 0.49, 0.2032, 0.4854, 0.2819, 0.0898, 0.3125, 0.09909, 0.3125, 0.09909, 0.2819, 0.0898, 0.3809, 0.1191, 0.4039, 0.1471, 0.4039, 0.1471, 0.3809, 0.1191, 0.07894, 0.3209, 0.0684, 0.2861, 0.0684, 0.2861, 0.07894, 0.3209, 0.3529, 0.09605, 0.3809, 0.1191, 0.3809, 0.1191, 0.3529, 0.09605, 0.09605, 0.3529, 0.07894, 0.3209, 0.07894, 0.3209, 0.09605, 0.3529, 0.3209, 0.07894, 0.3529, 0.09605, 0.3529, 0.09605, 0.3209, 0.07894, 0.2861, 0.4316, 0.25, 0.4352, 0.25, 0.4352, 0.2861, 0.4316, 0.1191, 0.3809, 0.09605, 0.3529, 0.09605, 0.3529, 0.1191, 0.3809, 0.2861, 0.0684, 0.3209, 0.07894, 0.3209, 0.07894, 0.2861, 0.0684, 0.3209, 0.4211, 0.2861, 0.4316, 0.2861, 0.4316, 0.3209, 0.4211, 0.1471, 0.4039, 0.1191, 0.3809, 0.1191, 0.3809, 0.1471, 0.4039, 0.25, 0.06485, 0.2861, 0.0684, 0.2861, 0.0684, 0.25, 0.06485, 0.3529, 0.4039, 0.3209, 0.4211, 0.3209, 0.4211, 0.3529, 0.4039, 0.1791, 0.4211, 0.1471, 0.4039, 0.1471, 0.4039, 0.1791, 0.4211, 0.2139, 0.0684, 0.25, 0.06485, 0.25, 0.06485, 0.2139, 0.0684, 0.3809, 0.3809, 0.3529, 0.4039, 0.3529, 0.4039, 0.3809, 0.3809, 0.2139, 0.4316, 0.1791, 0.4211, 0.1791, 0.4211, 0.2139, 0.4316, 0.1791, 0.07894, 0.2139, 0.0684, 0.2139, 0.0684, 0.1791, 0.07894, 0.4039, 0.3529, 0.3809, 0.3809, 0.3809, 0.3809, 0.4039, 0.3529, 0.25, 0.4352, 0.2139, 0.4316, 0.2139, 0.4316, 0.25, 0.4352, 0.1471, 0.09605, 0.1791, 0.07894, 0.1791, 0.07894, 0.1471, 0.09605, 0.4211, 0.3209, 0.4039, 0.3529, 0.4039, 0.3529, 0.4211, 0.3209, 0.1191, 0.1191, 0.1471, 0.09605, 0.1471, 0.09605, 0.1191, 0.1191, 0.4316, 0.2861, 0.4211, 0.3209, 0.4211, 0.3209, 0.4316, 0.2861, 0.09605, 0.1471, 0.1191, 0.1191, 0.1191, 0.1191, 0.09605, 0.1471, 0.4352, 0.25, 0.4316, 0.2861, 0.4316, 0.2861, 0.4352, 0.25, 0.07894, 0.1791, 0.09605, 0.1471, 0.09605, 0.1471, 0.07894, 0.1791, 0.4316, 0.2139, 0.4352, 0.25, 0.4352, 0.25, 0.4316, 0.2139, 0.0684, 0.2139, 0.07894, 0.1791, 0.07894, 0.1791, 0.0684, 0.2139, 0.4211, 0.1791, 0.4316, 0.2139, 0.4316, 0.2139, 0.4211, 0.1791, 0.06485, 0.25, 0.0684, 0.2139, 0.0684, 0.2139, 0.06485, 0.25, 0.4039, 0.1471, 0.4211, 0.1791, 0.4211, 0.1791, 0.4039, 0.1471, 0.25, 0.4133, 0.2819, 0.4102, 0.2861, 0.4316, 0.25, 0.4352, 0.2819, 0.4102, 0.3125, 0.4009, 0.3209, 0.4211, 0.2861, 0.4316, 0.3125, 0.4009, 0.3407, 0.3858, 0.3529, 0.4039, 0.3209, 0.4211, 0.3407, 0.3858, 0.3655, 0.3655, 0.3809, 0.3809, 0.3529, 0.4039, 0.3655, 0.3655, 0.3858, 0.3407, 0.4039, 0.3529, 0.3809, 0.3809, 0.3858, 0.3407, 0.4009, 0.3125, 0.4211, 0.3209, 0.4039, 0.3529, 0.4009, 0.3125, 0.4102, 0.2819, 0.4316, 0.2861, 0.4211, 0.3209, 0.4102, 0.2819, 0.4133, 0.25, 0.4352, 0.25, 0.4316, 0.2861, 0.4133, 0.25, 0.4102, 0.2181, 0.4316, 0.2139, 0.4352, 0.25, 0.4102, 0.2181, 0.4009, 0.1875, 0.4211, 0.1791, 0.4316, 0.2139, 0.4009, 0.1875, 0.3858, 0.1593, 0.4039, 0.1471, 0.4211, 0.1791, 0.3858, 0.1593, 0.3655, 0.1345, 0.3809, 0.1191, 0.4039, 0.1471, 0.3655, 0.1345, 0.3407, 0.1142, 0.3529, 0.09605, 0.3809, 0.1191, 0.3407, 0.1142, 0.3125, 0.09909, 0.3209, 0.07894, 0.3529, 0.09605, 0.3125, 0.09909, 0.2819, 0.0898, 0.2861, 0.0684, 0.3209, 0.07894, 0.2819, 0.0898, 0.25, 0.08666, 0.25, 0.06485, 0.2861, 0.0684, 0.25, 0.08666, 0.2181, 0.0898, 0.2139, 0.0684, 0.25, 0.06485, 0.2181, 0.0898, 0.1875, 0.09909, 0.1791, 0.07894, 0.2139, 0.0684, 0.1875, 0.09909, 0.1593, 0.1142, 0.1471, 0.09605, 0.1791, 0.07894, 0.1593, 0.1142, 0.1345, 0.1345, 0.1191, 0.1191, 0.1471, 0.09605, 0.1345, 0.1345, 0.1142, 0.1593, 0.09605, 0.1471, 0.1191, 0.1191, 0.1142, 0.1593, 0.09909, 0.1875, 0.07894, 0.1791, 0.09605, 0.1471, 0.09909, 0.1875, 0.0898, 0.2181, 0.0684, 0.2139, 0.07894, 0.1791, 0.0898, 0.2181, 0.08666, 0.25, 0.06485, 0.25, 0.0684, 0.2139, 0.08666, 0.25, 0.0898, 0.2819, 0.0684, 0.2861, 0.06485, 0.25, 0.0898, 0.2819, 0.09909, 0.3125, 0.07894, 0.3209, 0.0684, 0.2861, 0.09909, 0.3125, 0.1142, 0.3407, 0.09605, 0.3529, 0.07894, 0.3209, 0.1142, 0.3407, 0.1345, 0.3655, 0.1191, 0.3809, 0.09605, 0.3529, 0.1345, 0.3655, 0.1593, 0.3858, 0.1471, 0.4039, 0.1191, 0.3809, 0.1593, 0.3858, 0.1875, 0.4009, 0.1791, 0.4211, 0.1471, 0.4039, 0.1875, 0.4009, 0.2181, 0.4102, 0.2139, 0.4316, 0.1791, 0.4211, 0.2181, 0.4102, 0.25, 0.4133, 0.25, 0.4352, 0.2139, 0.4316, 0.2704, 0.3523, 0.25, 0.3543, 0.2296, 0.3523, 0.2101, 0.3464, 0.192, 0.3367, 0.1762, 0.3238, 0.1633, 0.308, 0.1536, 0.2899, 0.1477, 0.2704, 0.1457, 0.25, 0.1477, 0.2296, 0.1536, 0.2101, 0.1633, 0.192, 0.1762, 0.1762, 0.192, 0.1633, 0.2101, 0.1536, 0.2296, 0.1477, 0.25, 0.1457, 0.2704, 0.1477, 0.2899, 0.1536, 0.308, 0.1633, 0.3238, 0.1762, 0.3367, 0.192, 0.3464, 0.2101, 0.3523, 0.2296, 0.3543, 0.25, 0.3523, 0.2704, 0.3464, 0.2899, 0.3367, 0.308, 0.3238, 0.3238, 0.308, 0.3367, 0.2899, 0.3464, 0.3125, 0.4009, 0.2819, 0.4102, 0.2819, 0.4102, 0.3125, 0.4009, 0.1593, 0.3858, 0.1345, 0.3655, 0.1345, 0.3655, 0.1593, 0.3858, 0.25, 0.08666, 0.2819, 0.0898, 0.2819, 0.0898, 0.25, 0.08666, 0.3407, 0.3858, 0.3125, 0.4009, 0.3125, 0.4009, 0.3407, 0.3858, 0.1875, 0.4009, 0.1593, 0.3858, 0.1593, 0.3858, 0.1875, 0.4009, 0.2181, 0.0898, 0.25, 0.08666, 0.25, 0.08666, 0.2181, 0.0898, 0.3655, 0.3655, 0.3407, 0.3858, 0.3407, 0.3858, 0.3655, 0.3655, 0.2181, 0.4102, 0.1875, 0.4009, 0.1875, 0.4009, 0.2181, 0.4102, 0.1875, 0.09909, 0.2181, 0.0898, 0.2181, 0.0898, 0.1875, 0.09909, 0.3858, 0.3407, 0.3655, 0.3655, 0.3655, 0.3655, 0.3858, 0.3407, 0.25, 0.4133, 0.2181, 0.4102, 0.2181, 0.4102, 0.25, 0.4133, 0.1593, 0.1142, 0.1875, 0.09909, 0.1875, 0.09909, 0.1593, 0.1142, 0.4009, 0.3125, 0.3858, 0.3407, 0.3858, 0.3407, 0.4009, 0.3125, 0.1345, 0.1345, 0.1593, 0.1142, 0.1593, 0.1142, 0.1345, 0.1345, 0.4102, 0.2819, 0.4009, 0.3125, 0.4009, 0.3125, 0.4102, 0.2819, 0.1142, 0.1593, 0.1345, 0.1345, 0.1345, 0.1345, 0.1142, 0.1593, 0.4133, 0.25, 0.4102, 0.2819, 0.4102, 0.2819, 0.4133, 0.25, 0.09909, 0.1875, 0.1142, 0.1593, 0.1142, 0.1593, 0.09909, 0.1875, 0.4102, 0.2181, 0.4133, 0.25, 0.4133, 0.25, 0.4102, 0.2181, 0.0898, 0.2181, 0.09909, 0.1875, 0.09909, 0.1875, 0.0898, 0.2181, 0.4009, 0.1875, 0.4102, 0.2181, 0.4102, 0.2181, 0.4009, 0.1875, 0.08666, 0.25, 0.0898, 0.2181, 0.0898, 0.2181, 0.08666, 0.25, 0.3858, 0.1593, 0.4009, 0.1875, 0.4009, 0.1875, 0.3858, 0.1593, 0.0898, 0.2819, 0.08666, 0.25, 0.08666, 0.25, 0.0898, 0.2819, 0.3655, 0.1345, 0.3858, 0.1593, 0.3858, 0.1593, 0.3655, 0.1345, 0.09909, 0.3125, 0.0898, 0.2819, 0.0898, 0.2819, 0.09909, 0.3125, 0.3407, 0.1142, 0.3655, 0.1345, 0.3655, 0.1345, 0.3407, 0.1142, 0.1142, 0.3407, 0.09909, 0.3125, 0.09909, 0.3125, 0.1142, 0.3407, 0.3125, 0.09909, 0.3407, 0.1142, 0.3407, 0.1142, 0.3125, 0.09909, 0.2819, 0.4102, 0.25, 0.4133, 0.25, 0.4133, 0.2819, 0.4102, 0.1345, 0.3655, 0.1142, 0.3407, 0.1142, 0.3407, 0.1345, 0.3655, 0.25, 0.3792, 0.2752, 0.3767, 0.2819, 0.4102, 0.25, 0.4133, 0.2752, 0.3767, 0.2994, 0.3693, 0.3125, 0.4009, 0.2819, 0.4102, 0.2994, 0.3693, 0.3218, 0.3574, 0.3407, 0.3858, 0.3125, 0.4009, 0.3218, 0.3574, 0.3413, 0.3413, 0.3655, 0.3655, 0.3407, 0.3858, 0.3413, 0.3413, 0.3574, 0.3218, 0.3858, 0.3407, 0.3655, 0.3655, 0.3574, 0.3218, 0.3693, 0.2994, 0.4009, 0.3125, 0.3858, 0.3407, 0.3693, 0.2994, 0.3767, 0.2752, 0.4102, 0.2819, 0.4009, 0.3125, 0.3767, 0.2752, 0.3792, 0.25, 0.4133, 0.25, 0.4102, 0.2819, 0.3792, 0.25, 0.3767, 0.2248, 0.4102, 0.2181, 0.4133, 0.25, 0.3767, 0.2248, 0.3693, 0.2006, 0.4009, 0.1875, 0.4102, 0.2181, 0.3693, 0.2006, 0.3574, 0.1782, 0.3858, 0.1593, 0.4009, 0.1875, 0.3574, 0.1782, 0.3413, 0.1587, 0.3655, 0.1345, 0.3858, 0.1593, 0.3413, 0.1587, 0.3218, 0.1426, 0.3407, 0.1142, 0.3655, 0.1345, 0.3218, 0.1426, 0.2994, 0.1307, 0.3125, 0.09909, 0.3407, 0.1142, 0.2994, 0.1307, 0.2752, 0.1233, 0.2819, 0.0898, 0.3125, 0.09909, 0.2752, 0.1233, 0.25, 0.1208, 0.25, 0.08666, 0.2819, 0.0898, 0.25, 0.1208, 0.2248, 0.1233, 0.2181, 0.0898, 0.25, 0.08666, 0.2248, 0.1233, 0.2006, 0.1307, 0.1875, 0.09909, 0.2181, 0.0898, 0.2006, 0.1307, 0.1782, 0.1426, 0.1593, 0.1142, 0.1875, 0.09909, 0.1782, 0.1426, 0.1587, 0.1587, 0.1345, 0.1345, 0.1593, 0.1142, 0.1587, 0.1587, 0.1426, 0.1782, 0.1142, 0.1593, 0.1345, 0.1345, 0.1426, 0.1782, 0.1307, 0.2006, 0.09909, 0.1875, 0.1142, 0.1593, 0.1307, 0.2006, 0.1233, 0.2248, 0.0898, 0.2181, 0.09909, 0.1875, 0.1233, 0.2248, 0.1208, 0.25, 0.08666, 0.25, 0.0898, 0.2181, 0.1208, 0.25, 0.1233, 0.2752, 0.0898, 0.2819, 0.08666, 0.25, 0.1233, 0.2752, 0.1307, 0.2994, 0.09909, 0.3125, 0.0898, 0.2819, 0.1307, 0.2994, 0.1426, 0.3218, 0.1142, 0.3407, 0.09909, 0.3125, 0.1426, 0.3218, 0.1587, 0.3413, 0.1345, 0.3655, 0.1142, 0.3407, 0.1587, 0.3413, 0.1782, 0.3574, 0.1593, 0.3858, 0.1345, 0.3655, 0.1782, 0.3574, 0.2006, 0.3693, 0.1875, 0.4009, 0.1593, 0.3858, 0.2006, 0.3693, 0.2248, 0.3767, 0.2181, 0.4102, 0.1875, 0.4009, 0.2248, 0.3767, 0.25, 0.3792, 0.25, 0.4133, 0.2181, 0.4102, 0.25, 0.3543, 0.2704, 0.3523, 0.2752, 0.3767, 0.25, 0.3792, 0.2704, 0.3523, 0.2899, 0.3464, 0.2994, 0.3693, 0.2752, 0.3767, 0.2899, 0.3464, 0.308, 0.3367, 0.3218, 0.3574, 0.2994, 0.3693, 0.308, 0.3367, 0.3238, 0.3238, 0.3413, 0.3413, 0.3218, 0.3574, 0.3238, 0.3238, 0.3367, 0.308, 0.3574, 0.3218, 0.3413, 0.3413, 0.3367, 0.308, 0.3464, 0.2899, 0.3693, 0.2994, 0.3574, 0.3218, 0.3464, 0.2899, 0.3523, 0.2704, 0.3767, 0.2752, 0.3693, 0.2994, 0.3523, 0.2704, 0.3543, 0.25, 0.3792, 0.25, 0.3767, 0.2752, 0.3543, 0.25, 0.3523, 0.2296, 0.3767, 0.2248, 0.3792, 0.25, 0.3523, 0.2296, 0.3464, 0.2101, 0.3693, 0.2006, 0.3767, 0.2248, 0.3464, 0.2101, 0.3367, 0.192, 0.3574, 0.1782, 0.3693, 0.2006, 0.3367, 0.192, 0.3238, 0.1762, 0.3413, 0.1587, 0.3574, 0.1782, 0.3238, 0.1762, 0.308, 0.1633, 0.3218, 0.1426, 0.3413, 0.1587, 0.308, 0.1633, 0.2899, 0.1536, 0.2994, 0.1307, 0.3218, 0.1426, 0.2899, 0.1536, 0.2704, 0.1477, 0.2752, 0.1233, 0.2994, 0.1307, 0.2704, 0.1477, 0.25, 0.1457, 0.25, 0.1208, 0.2752, 0.1233, 0.25, 0.1457, 0.2296, 0.1477, 0.2248, 0.1233, 0.25, 0.1208, 0.2296, 0.1477, 0.2101, 0.1536, 0.2006, 0.1307, 0.2248, 0.1233, 0.2101, 0.1536, 0.192, 0.1633, 0.1782, 0.1426, 0.2006, 0.1307, 0.192, 0.1633, 0.1762, 0.1762, 0.1587, 0.1587, 0.1782, 0.1426, 0.1762, 0.1762, 0.1633, 0.192, 0.1426, 0.1782, 0.1587, 0.1587, 0.1633, 0.192, 0.1536, 0.2101, 0.1307, 0.2006, 0.1426, 0.1782, 0.1536, 0.2101, 0.1477, 0.2296, 0.1233, 0.2248, 0.1307, 0.2006, 0.1477, 0.2296, 0.1457, 0.25, 0.1208, 0.25, 0.1233, 0.2248, 0.1457, 0.25, 0.1477, 0.2704, 0.1233, 0.2752, 0.1208, 0.25, 0.1477, 0.2704, 0.1536, 0.2899, 0.1307, 0.2994, 0.1233, 0.2752, 0.1536, 0.2899, 0.1633, 0.308, 0.1426, 0.3218, 0.1307, 0.2994, 0.1633, 0.308, 0.1762, 0.3238, 0.1587, 0.3413, 0.1426, 0.3218, 0.1762, 0.3238, 0.192, 0.3367, 0.1782, 0.3574, 0.1587, 0.3413, 0.192, 0.3367, 0.2101, 0.3464, 0.2006, 0.3693, 0.1782, 0.3574, 0.2101, 0.3464, 0.2296, 0.3523, 0.2248, 0.3767, 0.2006, 0.3693, 0.2296, 0.3523, 0.25, 0.3543, 0.25, 0.3792, 0.2248, 0.3767, 0.5, 0.8754, 0.4688, 0.8754, 0.4688, 0.8131, 0.4688, 0.8131, 0.4688, 0.7508, 0.4688, 0.7508, 0.4688, 0.8131, 0.4688, 0.7508, 0.5, 0.7508, 0.5, 0.7508, 0.4688, 0.7508, 0.03125, 0.8131, 0.03125, 0.8754, 0.0, 0.8131, 0.4688, 0.8754, 0.5, 0.8754, 0.5, 0.8754, 0.4688, 0.8754, 0.0, 0.7508, 0.03125, 0.7508, 0.03125, 0.7508, 0.0, 0.7508, 0.5, 0.7508, 0.5, 0.7508, 0.5, 0.7508, 0.5, 0.7508, 1.0, 0.8131, 1.0, 0.7508, 1.0, 0.7508, 1.0, 0.8131, 1.0, 0.8754, 1.0, 0.8754, 1.0, 0.8754, 1.0, 0.8754, 0.0, 0.7508, 0.0, 0.7508, 0.0, 0.7508, 0.0, 0.7508, 0.5, 0.8131, 0.5, 0.7508, 0.5, 0.7508, 0.5, 0.8131, 1.0, 0.8131, 1.0, 0.8131, 1.0, 0.8131, 1.0, 0.8131, 0.5, 0.8131, 0.5, 0.7508, 0.5, 0.7508, 0.5, 0.8131, 0.5, 0.7508, 0.5, 0.7508, 0.5, 0.7508, 0.5, 0.7508, 1.0, 0.8131, 1.0, 0.7508, 1.0, 0.7508, 1.0, 0.8131, 0.0, 0.7508, 0.0, 0.7508, 0.0, 0.7508, 0.0, 0.7508, 0.5, 0.8754, 0.5, 0.8754, 0.5, 0.8754, 0.5, 0.8754, 1.0, 0.8131, 1.0, 0.7508, 1.0, 0.7508, 1.0, 0.8131, 0.0, 0.7508, 0.0, 0.7508, 0.0, 0.7508, 0.0, 0.7508, 1.0, 0.8754, 1.0, 0.8754, 1.0, 0.8754, 1.0, 0.8754, 0.5, 0.8131, 0.5, 0.7508, 0.5, 0.7508, 0.5, 0.8131, 0.5, 0.7508, 0.5, 0.7508, 0.5, 0.7508, 0.5, 0.7508, 0.5, 0.8754, 0.5, 0.8754, 0.5, 0.8754, 0.5, 0.8754, 0.5, 0.8131, 0.5, 0.7508, 0.5, 0.7508, 0.5, 0.8131, 0.5, 0.7508, 0.5, 0.7508, 0.5, 0.7508, 0.5, 0.7508, 0.0, 0.8754, 0.0, 0.8754, 0.0, 0.8754, 0.0, 0.8754, 1.0, 0.8131, 1.0, 0.7508, 1.0, 0.7508, 1.0, 0.8131, 0.0, 0.7508, 0.0, 0.7508, 0.0, 0.7508, 0.0, 0.7508, 0.0, 0.8754, 0.0, 0.8754, 0.0, 0.8754, 0.0, 0.8754, 0.0, 0.7508, 0.0, 0.8131, 0.0, 0.8131, 0.0, 0.7508, 0.5, 0.7508, 0.5, 0.8131, 0.5, 0.8131, 0.5, 0.7508, 0.5, 0.7508, 0.5, 0.8131, 0.5, 0.8131, 0.5, 0.7508, 0.0, 0.7508, 0.0, 0.8131, 0.0, 0.8131, 0.0, 0.7508, 0.0, 0.7508, 0.0, 0.8131, 0.0, 0.8131, 0.0, 0.7508, 0.5, 0.7508, 0.5, 0.8131, 0.5, 0.8131, 0.5, 0.7508, 0.5, 0.7508, 0.5, 0.7508, 0.5, 0.7508, 0.5, 0.7508, 0.0, 0.7508, 0.0, 0.8131, 0.0, 0.8131, 0.0, 0.7508, 0.5, 0.7508, 0.5, 0.8131, 0.5, 0.8131, 0.5, 0.7508, 0.03125, 0.7508, 0.03125, 0.8131, 0.0, 0.8131, 0.0, 0.7508, 0.4688, 0.8754, 0.4688, 0.8131, 0.4688, 0.8131, 0.4688, 0.8754, 0.5, 0.7508, 0.5, 0.8131, 0.4688, 0.8131, 0.4688, 0.7508, 0.4688, 0.8754, 0.4688, 0.8131, 0.4688, 0.8131, 0.4688, 0.8754, 1.0, 0.8754, 1.0, 0.8131, 1.0, 0.8754, 0.03125, 0.7508, 0.03125, 0.8131, 0.03125, 0.8131, 0.03125, 0.7508, 1.0, 0.7508, 1.0, 0.8131, 0.9687, 0.8131, 0.9688, 0.7508, 0.9688, 0.7508, 0.9687, 0.8131, 0.9375, 0.8131, 0.9375, 0.7508, 0.9375, 0.7508, 0.9375, 0.8131, 0.9062, 0.8131, 0.9062, 0.7508, 0.9062, 0.7508, 0.9062, 0.8131, 0.875, 0.8131, 0.875, 0.7508, 0.875, 0.7508, 0.875, 0.8131, 0.8438, 0.8131, 0.8438, 0.7508, 0.8438, 0.7508, 0.8438, 0.8131, 0.8125, 0.8131, 0.8125, 0.7508, 0.8125, 0.7508, 0.8125, 0.8131, 0.7813, 0.8131, 0.7813, 0.7508, 0.7813, 0.7508, 0.7813, 0.8131, 0.75, 0.8131, 0.75, 0.7508, 0.75, 0.7508, 0.75, 0.8131, 0.7188, 0.8131, 0.7188, 0.7508, 0.7188, 0.7508, 0.7188, 0.8131, 0.6875, 0.8131, 0.6875, 0.7508, 0.6875, 0.7508, 0.6875, 0.8131, 0.6562, 0.8131, 0.6562, 0.7508, 0.6562, 0.7508, 0.6562, 0.8131, 0.625, 0.8131, 0.625, 0.7508, 0.625, 0.7508, 0.625, 0.8131, 0.5938, 0.8131, 0.5938, 0.7508, 0.5938, 0.7508, 0.5938, 0.8131, 0.5625, 0.8131, 0.5625, 0.7508, 0.5625, 0.7508, 0.5625, 0.8131, 0.5312, 0.8131, 0.5313, 0.7508, 0.5313, 0.7508, 0.5312, 0.8131, 0.5, 0.8131, 0.5, 0.7508, 0.5, 0.7508, 0.5, 0.8131, 0.5, 0.8131, 0.5, 0.7508, 0.4688, 0.7508, 0.4688, 0.8131, 0.4375, 0.8131, 0.4375, 0.7508, 0.4375, 0.7508, 0.4375, 0.8131, 0.4062, 0.8131, 0.4062, 0.7508, 0.4062, 0.7508, 0.4062, 0.8131, 0.375, 0.8131, 0.375, 0.7508, 0.375, 0.7508, 0.375, 0.8131, 0.3438, 0.8131, 0.3437, 0.7508, 0.3437, 0.7508, 0.3438, 0.8131, 0.3125, 0.8131, 0.3125, 0.7508, 0.3125, 0.7508, 0.3125, 0.8131, 0.2812, 0.8131, 0.2812, 0.7508, 0.2812, 0.7508, 0.2812, 0.8131, 0.25, 0.8131, 0.25, 0.7508, 0.25, 0.7508, 0.25, 0.8131, 0.2188, 0.8131, 0.2188, 0.7508, 0.2188, 0.7508, 0.2188, 0.8131, 0.1875, 0.8131, 0.1875, 0.7508, 0.1875, 0.7508, 0.1875, 0.8131, 0.1562, 0.8131, 0.1562, 0.7508, 0.1562, 0.7508, 0.1562, 0.8131, 0.125, 0.8131, 0.125, 0.7508, 0.125, 0.7508, 0.125, 0.8131, 0.09375, 0.8131, 0.09375, 0.7508, 0.09375, 0.7508, 0.09375, 0.8131, 0.0625, 0.8131, 0.0625, 0.7508, 0.0625, 0.7508, 0.0625, 0.8131, 0.03125, 0.8131, 0.03125, 0.7508, 0.03125, 0.7508, 0.03125, 0.8131, 0.03125, 0.8131, 0.03125, 0.7508, 0.5, 0.8754, 0.4688, 0.8754, 0.4688, 0.8754, 0.5, 0.8754, 0.5, 0.8754, 0.5, 0.8754, 0.5, 0.8754, 0.5, 0.8754, 0.03125, 0.8754, 0.0, 0.8754, 0.0, 0.8754, 0.03125, 0.8754, 0.0, 0.8754, 0.0, 0.8754, 0.0, 0.8754, 0.0, 0.8754, 0.5, 0.8754, 0.5, 0.8754, 0.5, 0.8754, 0.5, 0.8754, 0.0, 0.8754, 0.0, 0.8754, 0.0, 0.8754, 0.0, 0.8754, 0.0, 0.8754, 0.0, 0.8754, 0.0, 0.8754, 0.0, 0.8754, 0.5, 0.8754, 0.5, 0.8754, 0.5, 0.8754, 0.5, 0.8754, 0.5, 0.8754, 0.5, 0.8754, 0.5, 0.8754, 0.5, 0.8754, 0.0, 0.8754, 0.0, 0.8754, 0.0, 0.8754, 0.0, 0.8754, 0.0, 0.8754, 0.03125, 0.8754, 0.03125, 0.8754, 0.0, 0.8754, 0.5, 0.8754, 0.5, 0.8754, 0.5, 0.8754, 0.5, 0.8754, 0.0, 0.8754, 0.0, 0.8754, 0.0, 0.8754, 0.0, 0.8754, 0.4688, 0.8754, 0.4688, 0.8754, 0.4688, 0.8754, 0.4688, 0.8754, 0.5, 0.8754, 0.5, 0.8754, 0.5, 0.8754, 0.5, 0.8754, 0.5, 0.8754, 0.5, 0.8754, 0.5, 0.8754, 0.5, 0.8754, 0.0, 0.8754, 0.0, 0.8754, 0.0, 0.8754, 0.0, 0.8754, 0.03125, 0.8754, 0.03125, 0.8754, 0.03125, 0.8754, 0.03125, 0.8754, 0.5, 0.8754, 0.5, 0.8754, 0.5, 0.8754, 0.5, 0.8754, 0.5, 0.8754, 0.5, 0.8754, 0.5, 0.8754, 0.5, 0.8754, 1.0, 0.8754, 1.0, 0.8754, 1.0, 0.8754, 1.0, 0.8754, 0.5, 0.8754, 0.5, 0.8754, 0.5, 0.8754, 0.5, 0.8754, 0.5, 0.8754, 0.5, 0.8754, 0.5, 0.8754, 0.5, 0.8754, 1.0, 0.8754, 1.0, 0.8754, 1.0, 0.8754, 1.0, 0.8754, 0.0, 0.8754, 1.0, 0.8754, 1.0, 0.8754, 0.0, 0.8754, 0.0, 0.8754, 1.0, 0.8754, 1.0, 0.8754, 0.0, 0.8754, 0.0, 0.8754, 1.0, 0.8754, 1.0, 0.8754, 0.0, 0.8754, 0.0, 0.8754, 1.0, 0.8754, 1.0, 0.8754, 0.0, 0.8754, 1.0, 0.8131, 1.0, 0.7508, 1.0, 0.7508, 1.0, 0.8131, 0.0, 0.8131, 0.0, 0.8131, 1.0, 0.8131, 1.0, 0.8131, 0.0, 0.8131, 0.0, 0.8131, 1.0, 0.8131, 1.0, 0.8131, 0.0, 0.8131, 0.0, 0.8131, 1.0, 0.8131, 1.0, 0.8131, 1.0, 0.8131, 1.0, 0.8131, 0.0, 0.8131, 1.0, 0.8131, 0.5, 0.8754, 0.4688, 0.8754, 0.4688, 0.8754, 0.5, 0.8754, 0.5, 0.8754, 0.5, 0.8754, 0.5, 0.8754, 0.5, 0.8754, 0.5, 0.8754, 0.5, 0.8754, 0.5, 0.8754, 0.5, 0.8754, 0.5, 0.8754, 0.5, 0.8754, 0.5, 0.8754, 0.5, 0.8754, 0.5, 0.8754, 0.5, 0.8754, 0.5, 0.8754, 0.5, 0.8754, 0.5, 0.8131, 0.5, 0.8131, 0.5, 0.8131, 0.5, 0.8131, 0.5, 0.8131, 0.5, 0.8131, 0.5, 0.8131, 0.5, 0.8131, 0.5, 0.8131, 0.5, 0.8131, 0.5, 0.8131, 0.5, 0.8131, 0.5, 0.8131, 0.5, 0.8131, 0.5, 0.8131, 0.5, 0.8131, 0.5, 0.8754, 0.5, 0.8754, 0.5, 0.8754, 0.5, 0.8754, 0.5, 0.8754, 0.5, 0.8754, 0.5, 0.8754, 0.5, 0.8754, 0.5, 0.8754, 0.5, 0.8754, 0.5, 0.8754, 0.5, 0.8754, 1.0, 0.8754, 1.0, 0.8754, 1.0, 0.8754, 1.0, 0.8754, 0.0, 0.8754, 0.0, 0.8754, 0.0, 0.8754, 0.0, 0.8754, 1.0, 0.8754, 1.0, 0.8754, 1.0, 0.8754, 1.0, 0.8754, 0.0, 0.7508, 0.0, 0.7508, 0.0, 0.7508, 0.0, 0.7508, 1.0, 0.7508, 1.0, 0.8131, 1.0, 0.8131, 1.0, 0.7508, 0.03125, 0.8754, 0.0, 0.8754, 0.0, 0.8754, 0.03125, 0.8754, 0.5, 0.7508, 0.5, 0.8131, 0.5, 0.8131, 0.5, 0.7508, 0.5, 0.8131, 0.5, 0.7508, 0.5, 0.7508, 0.5, 0.8131, 0.5, 0.8131, 0.5, 0.8131, 0.5, 0.8131, 0.5, 0.8131, 0.4688, 0.8754, 0.5, 0.8754, 0.5, 0.8754, 0.4688, 0.8754, 1.0, 0.8754, 1.0, 0.8754, 1.0, 0.8754, 1.0, 0.8754, 0.5, 0.8754, 0.4688, 0.8754, 0.4688, 0.8754, 0.5, 0.8754, 0.0, 0.8754, 0.03125, 0.8754, 0.03125, 0.8754, 0.0, 0.8754, 0.5, 0.8131, 0.5, 0.8754, 0.5, 0.8754, 0.5, 0.8131, 0.03125, 0.8754, 0.0, 0.8754, 0.0, 0.8754, 0.03125, 0.8754])
me_cylinder.materials.append(mat_material_001)
me_cylinder.materials.append(mat_material_002)
me_cylinder.update()

# ---- objects
ob_light = bpy.data.objects.new('Light', light_light)
ob_camera = bpy.data.objects.new('Camera', cam_camera)
ob_cylinder = bpy.data.objects.new('Cylinder', me_cylinder)

# ---- transforms, parenting, visibility, modifiers, constraints
ob_light.location = (4.076, 1.005, 5.904)
ob_light.rotation_euler = (0.6503, 0.05522, 1.866)
ob_light.lock_rotations_4d = False
ob_light.empty_display_type = 'ARROWS'
ob_light.color = (0.0, 0.0, 0.0, 0.0)
ob_light.lineart.crease_threshold = 0.0
ob_camera.location = (7.359, -6.926, 4.958)
ob_camera.rotation_euler = (1.109, 0.0, 0.8149)
ob_camera.lock_rotations_4d = False
ob_camera.empty_display_type = 'ARROWS'
ob_camera.color = (0.0, 0.0, 0.0, 0.0)
ob_camera.display_type = 'WIRE'
ob_camera.lineart.crease_threshold = 0.0
ob_cylinder.location = (0.0, 0.0, 0.0)
ob_cylinder.rotation_euler = (0.0, 1.111, 0.0)

# ---- collection membership
col_collection.objects.link(ob_light)
col_collection.objects.link(ob_camera)
col_collection.objects.link(ob_cylinder)

# ---- scene / render settings (as saved in the file)
scene.camera = ob_camera
scene.frame_start = 1; scene.frame_end = 250; scene.frame_set(1)
scene.render.engine = 'BLENDER_EEVEE_NEXT'
scene.cycles.sampling_pattern = 'TABULATED_SOBOL'
scene.eevee.ray_tracing_options.trace_max_roughness = 0.0
bpy.context.view_layer.update()
